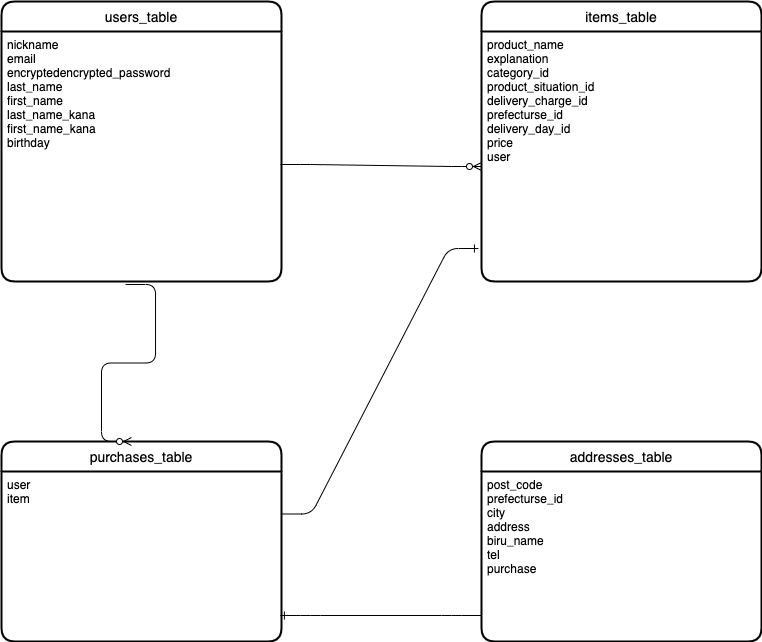

The diagram above was exported from draw.io. Its source (the exported page's mxGraphModel, read from the mxfile embedded in the PNG):
<mxGraphModel dx="922" dy="648" grid="1" gridSize="10" guides="1" tooltips="1" connect="1" arrows="1" fold="1" page="1" pageScale="1" pageWidth="827" pageHeight="1169" math="0" shadow="0">
  <root>
    <mxCell id="0" />
    <mxCell id="1" parent="0" />
    <mxCell id="2" value="users_table" style="swimlane;childLayout=stackLayout;horizontal=1;startSize=30;horizontalStack=0;rounded=1;fontSize=14;fontStyle=0;strokeWidth=2;resizeParent=0;resizeLast=1;shadow=0;dashed=0;align=center;" parent="1" vertex="1">
      <mxGeometry x="40" y="40" width="280" height="280" as="geometry" />
    </mxCell>
    <mxCell id="3" value="nickname&#10;email&#10;encryptedencrypted_password&#10;last_name&#10;first_name&#10;last_name_kana&#10;first_name_kana&#10;birthday&#10;" style="align=left;strokeColor=none;fillColor=none;spacingLeft=4;fontSize=12;verticalAlign=top;resizable=0;rotatable=0;part=1;" parent="2" vertex="1">
      <mxGeometry y="30" width="280" height="250" as="geometry" />
    </mxCell>
    <mxCell id="4" value="items_table" style="swimlane;childLayout=stackLayout;horizontal=1;startSize=30;horizontalStack=0;rounded=1;fontSize=14;fontStyle=0;strokeWidth=2;resizeParent=0;resizeLast=1;shadow=0;dashed=0;align=center;" parent="1" vertex="1">
      <mxGeometry x="520" y="40" width="280" height="280" as="geometry" />
    </mxCell>
    <mxCell id="5" value="product_name&#10;explanation&#10;category_id&#10;product_situation_id&#10;delivery_charge_id&#10;prefecturse_id&#10;delivery_day_id&#10;price&#10;user" style="align=left;strokeColor=none;fillColor=none;spacingLeft=4;fontSize=12;verticalAlign=top;resizable=0;rotatable=0;part=1;" parent="4" vertex="1">
      <mxGeometry y="30" width="280" height="250" as="geometry" />
    </mxCell>
    <mxCell id="8" value="addresses_table" style="swimlane;childLayout=stackLayout;horizontal=1;startSize=30;horizontalStack=0;rounded=1;fontSize=14;fontStyle=0;strokeWidth=2;resizeParent=0;resizeLast=1;shadow=0;dashed=0;align=center;" parent="1" vertex="1">
      <mxGeometry x="520" y="480" width="280" height="200" as="geometry" />
    </mxCell>
    <mxCell id="35" value="post_code&#10;prefecturse_id&#10;city&#10;address&#10;biru_name&#10;tel&#10;purchase" style="align=left;strokeColor=none;fillColor=none;spacingLeft=4;fontSize=12;verticalAlign=top;resizable=0;rotatable=0;part=1;" parent="8" vertex="1">
      <mxGeometry y="30" width="280" height="170" as="geometry" />
    </mxCell>
    <mxCell id="15" value="purchases_table" style="swimlane;childLayout=stackLayout;horizontal=1;startSize=30;horizontalStack=0;rounded=1;fontSize=14;fontStyle=0;strokeWidth=2;resizeParent=0;resizeLast=1;shadow=0;dashed=0;align=center;" parent="1" vertex="1">
      <mxGeometry x="40" y="480" width="280" height="200" as="geometry" />
    </mxCell>
    <mxCell id="16" value="user&#10;item&#10;" style="align=left;strokeColor=none;fillColor=none;spacingLeft=4;fontSize=12;verticalAlign=top;resizable=0;rotatable=0;part=1;" parent="15" vertex="1">
      <mxGeometry y="30" width="280" height="170" as="geometry" />
    </mxCell>
    <mxCell id="19" value="" style="edgeStyle=entityRelationEdgeStyle;fontSize=12;html=1;endArrow=ERzeroToMany;endFill=1;exitX=0.996;exitY=0.532;exitDx=0;exitDy=0;exitPerimeter=0;" parent="1" source="3" edge="1">
      <mxGeometry width="100" height="100" relative="1" as="geometry">
        <mxPoint x="320" y="195" as="sourcePoint" />
        <mxPoint x="520" y="205" as="targetPoint" />
      </mxGeometry>
    </mxCell>
    <mxCell id="38" value="" style="edgeStyle=entityRelationEdgeStyle;fontSize=12;html=1;endArrow=ERzeroToMany;endFill=1;exitX=0.443;exitY=1.012;exitDx=0;exitDy=0;exitPerimeter=0;" parent="1" source="3" edge="1">
      <mxGeometry width="100" height="100" relative="1" as="geometry">
        <mxPoint x="320" y="420" as="sourcePoint" />
        <mxPoint x="170" y="480" as="targetPoint" />
      </mxGeometry>
    </mxCell>
    <mxCell id="41" value="" style="edgeStyle=entityRelationEdgeStyle;fontSize=12;html=1;endArrow=ERone;endFill=1;entryX=0.996;entryY=0.847;entryDx=0;entryDy=0;entryPerimeter=0;exitX=0;exitY=0.847;exitDx=0;exitDy=0;exitPerimeter=0;" parent="1" edge="1" target="16" source="35">
      <mxGeometry width="100" height="100" relative="1" as="geometry">
        <mxPoint x="320" y="670" as="sourcePoint" />
        <mxPoint x="520" y="670" as="targetPoint" />
      </mxGeometry>
    </mxCell>
    <mxCell id="44" value="" style="edgeStyle=entityRelationEdgeStyle;fontSize=12;html=1;endArrow=ERone;endFill=1;exitX=1;exitY=0.25;exitDx=0;exitDy=0;entryX=-0.011;entryY=0.868;entryDx=0;entryDy=0;entryPerimeter=0;" edge="1" parent="1" source="16" target="5">
      <mxGeometry width="100" height="100" relative="1" as="geometry">
        <mxPoint x="450" y="430" as="sourcePoint" />
        <mxPoint x="510" y="290" as="targetPoint" />
      </mxGeometry>
    </mxCell>
  </root>
</mxGraphModel>